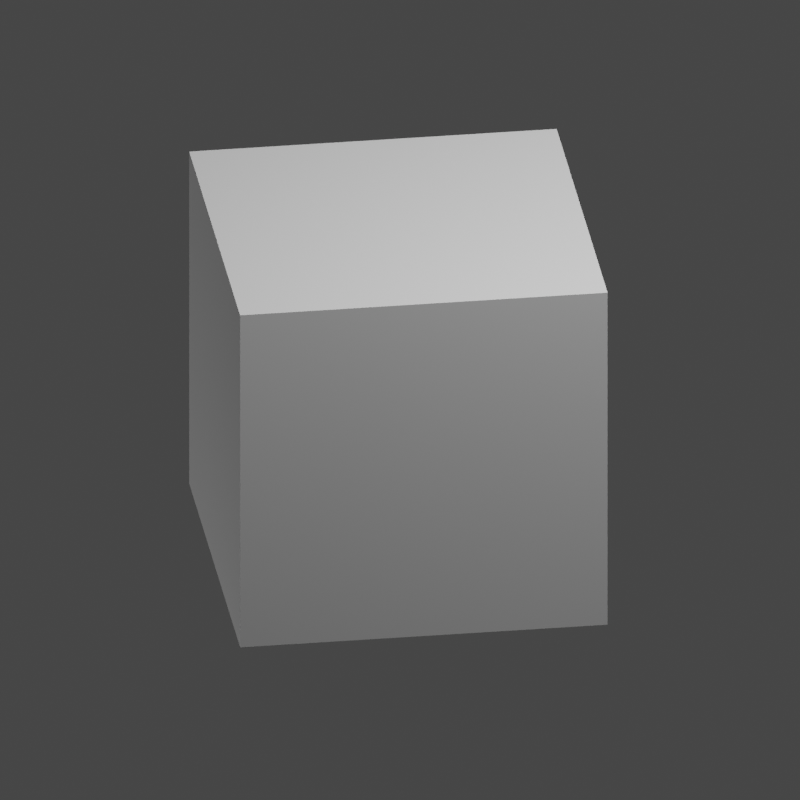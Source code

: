 # Source: cube.blend  (saved by Blender 2.93.21; exported with 4.5.12 LTS)
import bpy
from mathutils import Matrix  # noqa: F401  (used for matrix-valued properties, if any)

bpy.ops.wm.read_factory_settings(use_empty=True)
scene = bpy.context.scene
scene.name = 'Scene'

# ---- collections
col_collection = bpy.data.collections.new('Collection'); scene.collection.children.link(col_collection)

# ---- materials (node trees are filled in below, after node groups)
mat_material = bpy.data.materials.new('Material')
mat_material.alpha_threshold = 0.0
mat_material.use_transparent_shadow = False
mat_material.line_color = (0.0, 0.0, 0.0, 1.0)

# ---- material node trees
mat_material.use_nodes = True; mat_material.node_tree.nodes.clear()
_N = mat_material.node_tree.nodes; _L = mat_material.node_tree.links
n0 = _N.new('ShaderNodeOutputMaterial'); n0.name = 'Material Output'; n0.location = (300, 300)
n1 = _N.new('ShaderNodeBsdfPrincipled'); n1.name = 'Principled BSDF'; n1.location = (10, 300)
n1.distribution = 'GGX'
n1.subsurface_method = 'BURLEY'
n1.inputs[0].default_value = (0.7836, 0.7836, 0.7836, 1.0)
n1.inputs[2].default_value = 0.4
n1.inputs[3].default_value = 1.45
n1.inputs[27].default_value = (0.0, 0.0, 0.0, 1.0)
n1.inputs[28].default_value = 1.0
_L.new(n1.outputs[0], n0.inputs[0])
n0.is_active_output = True

# ---- world
world_world = bpy.data.worlds.new('World'); scene.world = world_world
world_world.use_nodes = True; world_world.node_tree.nodes.clear()
_N = world_world.node_tree.nodes; _L = world_world.node_tree.links
n0 = _N.new('ShaderNodeOutputWorld'); n0.name = 'World Output'; n0.location = (300, 300)
n1 = _N.new('ShaderNodeBackground'); n1.name = 'Background'; n1.location = (10, 300)
n1.inputs[0].default_value = (0.05088, 0.05088, 0.05088, 1.0)
_L.new(n1.outputs[0], n0.inputs[0])
n0.is_active_output = True
world_world.color = (0.05088, 0.05088, 0.05088)
world_world.use_sun_shadow = False
world_world.sun_shadow_jitter_overblur = 0.0

# ---- cameras
cam_camera = bpy.data.cameras.new('Camera')
cam_camera.type = 'ORTHO'
cam_camera.clip_end = 100.0
cam_camera.ortho_scale = 4.314

# ---- lights
light_light = bpy.data.lights.new('Light', 'POINT')
light_light.transmission_factor = 0.0
light_light.energy = 2000.0
light_light.shadow_soft_size = 0.1
light_light.shadow_maximum_resolution = 0.006
light_light.use_absolute_resolution = True
light_light_001 = bpy.data.lights.new('Light.001', 'POINT')
light_light_001.transmission_factor = 0.0
light_light_001.energy = 400.0
light_light_001.shadow_soft_size = 0.29
light_light_001.shadow_maximum_resolution = 0.006
light_light_001.use_absolute_resolution = True

# ---- meshes
me_cube = bpy.data.meshes.new('Cube')
me_cube.from_pydata([(1.0, 1.0, 1.0), (1.0, 1.0, -1.0), (1.0, -1.0, 1.0), (1.0, -1.0, -1.0), (-1.0, 1.0, 1.0), (-1.0, 1.0, -1.0), (-1.0, -1.0, 1.0), (-1.0, -1.0, -1.0)], [], [(0, 4, 6, 2), (3, 2, 6, 7), (7, 6, 4, 5), (5, 1, 3, 7), (1, 0, 2, 3), (5, 4, 0, 1)])
_uv = me_cube.uv_layers.new(name='UVMap')
_uv.uv.foreach_set('vector', [0.625, 0.5, 0.875, 0.5, 0.875, 0.75, 0.625, 0.75, 0.375, 0.75, 0.625, 0.75, 0.625, 1.0, 0.375, 1.0, 0.375, 0.0, 0.625, 0.0, 0.625, 0.25, 0.375, 0.25, 0.125, 0.5, 0.375, 0.5, 0.375, 0.75, 0.125, 0.75, 0.375, 0.5, 0.625, 0.5, 0.625, 0.75, 0.375, 0.75, 0.375, 0.25, 0.625, 0.25, 0.625, 0.5, 0.375, 0.5])
me_cube.materials.append(mat_material)
me_cube.use_remesh_preserve_volume = False
me_cube.use_remesh_preserve_attributes = False
me_cube.use_mirror_vertex_groups = False
me_cube.update()

# ---- objects
ob_cube = bpy.data.objects.new('Cube', me_cube)
ob_light = bpy.data.objects.new('Light', light_light)
ob_camera = bpy.data.objects.new('Camera', cam_camera)
ob_light_001 = bpy.data.objects.new('Light.001', light_light_001)

# ---- transforms, parenting, visibility, modifiers, constraints
ob_cube.location = (0.0, 0.0, 0.0)
ob_cube.rotation_euler = (0.0, 0.0, -0.6182)
ob_cube.lock_rotations_4d = False
ob_cube.empty_display_type = 'ARROWS'
ob_cube.lineart.crease_threshold = 0.0
ob_light.location = (3.677, 1.06, 6.907)
ob_light.rotation_euler = (0.6503, 0.05522, 1.866)
ob_light.lock_rotations_4d = False
ob_light.empty_display_type = 'ARROWS'
ob_light.color = (0.0, 0.0, 0.0, 0.0)
ob_light.lineart.crease_threshold = 0.0
ob_camera.location = (8.826, -8.308, 5.961)
ob_camera.rotation_euler = (1.109, -4.651e-08, 0.8149)
ob_camera.lock_rotations_4d = False
ob_camera.empty_display_type = 'ARROWS'
ob_camera.color = (0.0, 0.0, 0.0, 0.0)
ob_camera.display_type = 'WIRE'
ob_camera.lineart.crease_threshold = 0.0
ob_light_001.location = (-4.429, -5.98, -5.54)
ob_light_001.rotation_euler = (0.6503, 0.05522, 1.866)
ob_light_001.lock_rotations_4d = False
ob_light_001.empty_display_type = 'ARROWS'
ob_light_001.color = (0.0, 0.0, 0.0, 0.0)
ob_light_001.lineart.crease_threshold = 0.0

# ---- collection membership
col_collection.objects.link(ob_cube)
col_collection.objects.link(ob_light)
col_collection.objects.link(ob_camera)
col_collection.objects.link(ob_light_001)

# ---- scene / render settings (as saved in the file)
scene.camera = ob_camera
scene.frame_start = 1; scene.frame_end = 8; scene.frame_set(4)
scene.render.engine = 'BLENDER_EEVEE_NEXT'
scene.render.resolution_x = 20
scene.render.resolution_y = 20
scene.render.film_transparent = True
scene.cycles.use_denoising = False
scene.cycles.samples = 128
scene.cycles.sampling_pattern = 'TABULATED_SOBOL'
scene.cycles.use_adaptive_sampling = False
scene.cycles.use_light_tree = False
scene.eevee.taa_samples = 1
scene.eevee.taa_render_samples = 2
scene.view_settings.view_transform = 'Filmic'
bpy.context.view_layer.update()
